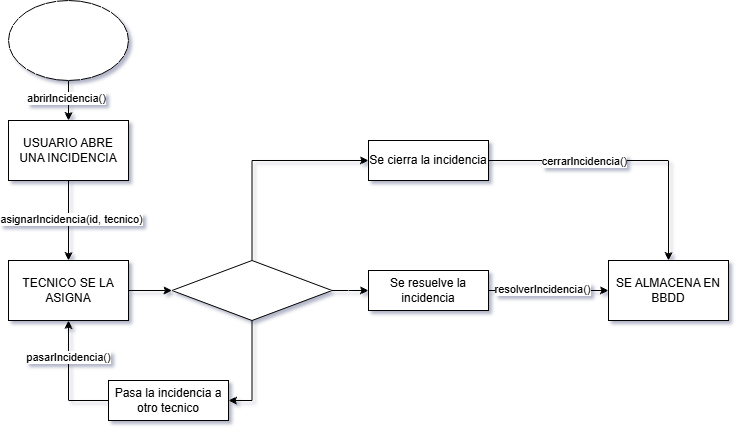

The diagram above was exported from draw.io. Its source (the exported page's mxGraphModel, read from the mxfile embedded in the PNG):
<mxGraphModel dx="1042" dy="562" grid="1" gridSize="10" guides="1" tooltips="1" connect="1" arrows="1" fold="1" page="1" pageScale="1" pageWidth="827" pageHeight="1169" math="0" shadow="0">
  <root>
    <mxCell id="0" />
    <mxCell id="1" parent="0" />
    <mxCell id="HZxPamJlVAt0Tv5-m9pJ-3" edge="1" parent="1" source="HZxPamJlVAt0Tv5-m9pJ-1" style="edgeStyle=orthogonalEdgeStyle;rounded=0;orthogonalLoop=1;jettySize=auto;html=1;entryX=0.5;entryY=0;entryDx=0;entryDy=0;" target="HZxPamJlVAt0Tv5-m9pJ-2">
      <mxGeometry relative="1" as="geometry" />
    </mxCell>
    <mxCell id="HZxPamJlVAt0Tv5-m9pJ-4" connectable="0" parent="HZxPamJlVAt0Tv5-m9pJ-3" style="edgeLabel;html=1;align=center;verticalAlign=middle;resizable=0;points=[];" value="asignarIncidencia(id, tecnico)" vertex="1">
      <mxGeometry relative="1" x="-0.06" y="2" as="geometry">
        <mxPoint as="offset" />
      </mxGeometry>
    </mxCell>
    <mxCell id="HZxPamJlVAt0Tv5-m9pJ-1" parent="1" style="rounded=0;whiteSpace=wrap;html=1;" value="USUARIO ABRE UNA INCIDENCIA" vertex="1">
      <mxGeometry height="60" width="120" x="90" y="200" as="geometry" />
    </mxCell>
    <mxCell id="HZxPamJlVAt0Tv5-m9pJ-9" edge="1" parent="1" source="HZxPamJlVAt0Tv5-m9pJ-2" style="edgeStyle=orthogonalEdgeStyle;rounded=0;orthogonalLoop=1;jettySize=auto;html=1;entryX=0;entryY=0.5;entryDx=0;entryDy=0;" target="HZxPamJlVAt0Tv5-m9pJ-8">
      <mxGeometry relative="1" as="geometry" />
    </mxCell>
    <mxCell id="HZxPamJlVAt0Tv5-m9pJ-2" parent="1" style="rounded=0;whiteSpace=wrap;html=1;" value="TECNICO SE LA ASIGNA" vertex="1">
      <mxGeometry height="60" width="120" x="90" y="340" as="geometry" />
    </mxCell>
    <mxCell id="HZxPamJlVAt0Tv5-m9pJ-6" edge="1" parent="1" source="HZxPamJlVAt0Tv5-m9pJ-5" style="edgeStyle=orthogonalEdgeStyle;rounded=0;orthogonalLoop=1;jettySize=auto;html=1;entryX=0.5;entryY=0;entryDx=0;entryDy=0;" target="HZxPamJlVAt0Tv5-m9pJ-1">
      <mxGeometry relative="1" as="geometry" />
    </mxCell>
    <mxCell id="HZxPamJlVAt0Tv5-m9pJ-7" connectable="0" parent="HZxPamJlVAt0Tv5-m9pJ-6" style="edgeLabel;html=1;align=center;verticalAlign=middle;resizable=0;points=[];" value="abrirIncidencia()" vertex="1">
      <mxGeometry relative="1" x="-0.13" y="-3" as="geometry">
        <mxPoint as="offset" />
      </mxGeometry>
    </mxCell>
    <mxCell id="HZxPamJlVAt0Tv5-m9pJ-5" parent="1" style="ellipse;whiteSpace=wrap;html=1;" value="" vertex="1">
      <mxGeometry height="80" width="120" x="90" y="80" as="geometry" />
    </mxCell>
    <mxCell id="HZxPamJlVAt0Tv5-m9pJ-11" edge="1" parent="1" source="HZxPamJlVAt0Tv5-m9pJ-14" style="edgeStyle=orthogonalEdgeStyle;rounded=0;orthogonalLoop=1;jettySize=auto;html=1;entryX=0.5;entryY=1;entryDx=0;entryDy=0;exitX=0;exitY=0.5;exitDx=0;exitDy=0;" target="HZxPamJlVAt0Tv5-m9pJ-2">
      <mxGeometry relative="1" as="geometry" />
    </mxCell>
    <mxCell id="HZxPamJlVAt0Tv5-m9pJ-15" connectable="0" parent="HZxPamJlVAt0Tv5-m9pJ-11" style="edgeLabel;html=1;align=center;verticalAlign=middle;resizable=0;points=[];" value="pasarIncidencia()" vertex="1">
      <mxGeometry relative="1" x="0.3969" y="1" as="geometry">
        <mxPoint as="offset" />
      </mxGeometry>
    </mxCell>
    <mxCell id="HZxPamJlVAt0Tv5-m9pJ-17" edge="1" parent="1" source="HZxPamJlVAt0Tv5-m9pJ-8" style="edgeStyle=orthogonalEdgeStyle;rounded=0;orthogonalLoop=1;jettySize=auto;html=1;" target="HZxPamJlVAt0Tv5-m9pJ-16">
      <mxGeometry relative="1" as="geometry" />
    </mxCell>
    <mxCell id="HZxPamJlVAt0Tv5-m9pJ-22" edge="1" parent="1" source="HZxPamJlVAt0Tv5-m9pJ-8" style="edgeStyle=orthogonalEdgeStyle;rounded=0;orthogonalLoop=1;jettySize=auto;html=1;entryX=0;entryY=0.5;entryDx=0;entryDy=0;exitX=0.5;exitY=0;exitDx=0;exitDy=0;" target="HZxPamJlVAt0Tv5-m9pJ-21">
      <mxGeometry relative="1" as="geometry" />
    </mxCell>
    <mxCell id="HZxPamJlVAt0Tv5-m9pJ-8" parent="1" style="rhombus;whiteSpace=wrap;html=1;" value="" vertex="1">
      <mxGeometry height="60" width="160" x="253.5" y="340" as="geometry" />
    </mxCell>
    <mxCell id="HZxPamJlVAt0Tv5-m9pJ-13" edge="1" parent="1" source="HZxPamJlVAt0Tv5-m9pJ-8" style="edgeStyle=orthogonalEdgeStyle;rounded=0;orthogonalLoop=1;jettySize=auto;html=1;entryX=1;entryY=0.5;entryDx=0;entryDy=0;exitX=0.5;exitY=1;exitDx=0;exitDy=0;" target="HZxPamJlVAt0Tv5-m9pJ-14" value="">
      <mxGeometry relative="1" as="geometry">
        <mxPoint x="370" y="400" as="sourcePoint" />
        <mxPoint x="150" y="400" as="targetPoint" />
      </mxGeometry>
    </mxCell>
    <mxCell id="HZxPamJlVAt0Tv5-m9pJ-14" parent="1" style="rounded=0;whiteSpace=wrap;html=1;" value="Pasa la incidencia a otro tecnico" vertex="1">
      <mxGeometry height="40" width="120" x="190" y="460" as="geometry" />
    </mxCell>
    <mxCell id="HZxPamJlVAt0Tv5-m9pJ-19" edge="1" parent="1" source="HZxPamJlVAt0Tv5-m9pJ-16" style="edgeStyle=orthogonalEdgeStyle;rounded=0;orthogonalLoop=1;jettySize=auto;html=1;entryX=0;entryY=0.5;entryDx=0;entryDy=0;" target="HZxPamJlVAt0Tv5-m9pJ-18">
      <mxGeometry relative="1" as="geometry" />
    </mxCell>
    <mxCell id="HZxPamJlVAt0Tv5-m9pJ-20" connectable="0" parent="HZxPamJlVAt0Tv5-m9pJ-19" style="edgeLabel;html=1;align=center;verticalAlign=middle;resizable=0;points=[];" value="resolverIncidencia()" vertex="1">
      <mxGeometry relative="1" x="-0.12" y="2" as="geometry">
        <mxPoint as="offset" />
      </mxGeometry>
    </mxCell>
    <mxCell id="HZxPamJlVAt0Tv5-m9pJ-16" parent="1" style="rounded=0;whiteSpace=wrap;html=1;" value="Se resuelve la incidencia" vertex="1">
      <mxGeometry height="40" width="120" x="450" y="350" as="geometry" />
    </mxCell>
    <mxCell id="HZxPamJlVAt0Tv5-m9pJ-18" parent="1" style="rounded=0;whiteSpace=wrap;html=1;" value="SE ALMACENA EN BBDD" vertex="1">
      <mxGeometry height="60" width="120" x="690" y="340" as="geometry" />
    </mxCell>
    <mxCell id="HZxPamJlVAt0Tv5-m9pJ-23" edge="1" parent="1" source="HZxPamJlVAt0Tv5-m9pJ-21" style="edgeStyle=orthogonalEdgeStyle;rounded=0;orthogonalLoop=1;jettySize=auto;html=1;entryX=0.5;entryY=0;entryDx=0;entryDy=0;" target="HZxPamJlVAt0Tv5-m9pJ-18">
      <mxGeometry relative="1" as="geometry" />
    </mxCell>
    <mxCell id="HZxPamJlVAt0Tv5-m9pJ-24" connectable="0" parent="HZxPamJlVAt0Tv5-m9pJ-23" style="edgeLabel;html=1;align=center;verticalAlign=middle;resizable=0;points=[];" value="cerrarIncidencia()" vertex="1">
      <mxGeometry relative="1" x="-0.3186" as="geometry">
        <mxPoint as="offset" />
      </mxGeometry>
    </mxCell>
    <mxCell id="HZxPamJlVAt0Tv5-m9pJ-21" parent="1" style="rounded=0;whiteSpace=wrap;html=1;" value="Se cierra la incidencia" vertex="1">
      <mxGeometry height="40" width="120" x="450" y="220" as="geometry" />
    </mxCell>
  </root>
</mxGraphModel>